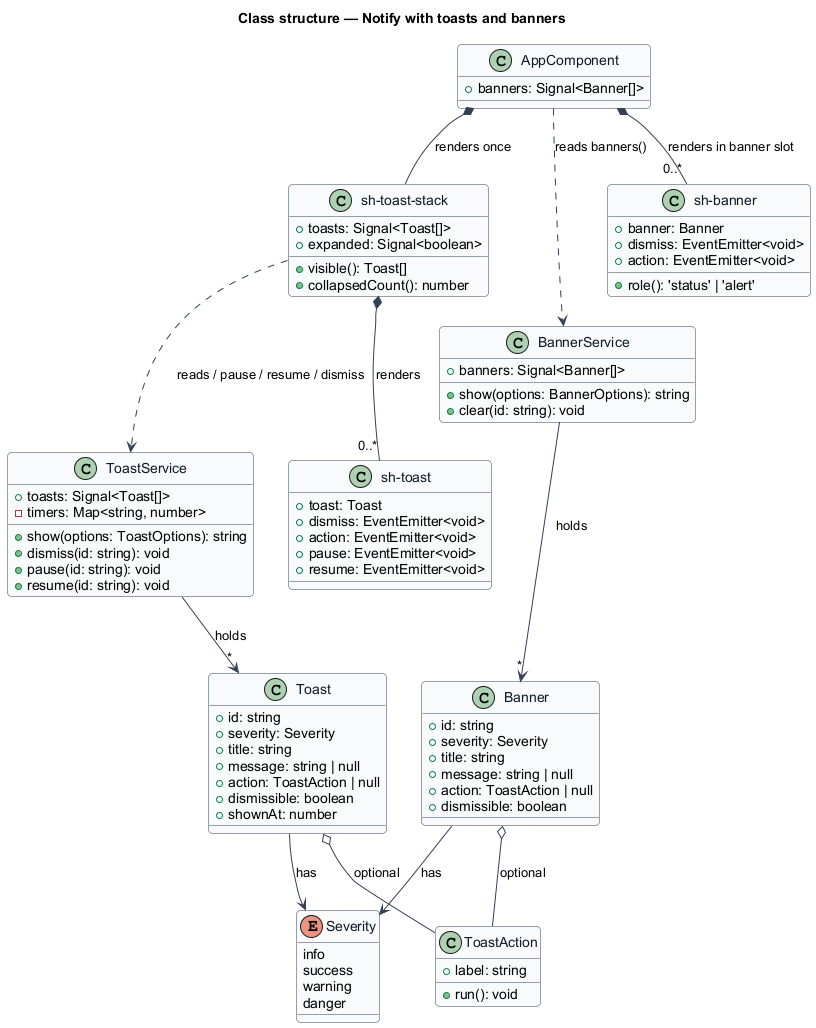

The diagram above was rendered by PlantUML. Its source (embedded in the PNG):
@startuml
skinparam backgroundColor #FFFFFF
skinparam shadowing false
skinparam roundcorner 8
skinparam defaultFontName Arial
skinparam ArrowColor #344054
skinparam class {
  BorderColor #344054
  FontColor #101828
  BackgroundColor #F9FAFB
}
title Class structure — Notify with toasts and banners

enum Severity {
  info
  success
  warning
  danger
}

class ToastAction {
  +label: string
  +run(): void
}

class Toast {
  +id: string
  +severity: Severity
  +title: string
  +message: string | null
  +action: ToastAction | null
  +dismissible: boolean
  +shownAt: number
}

class Banner {
  +id: string
  +severity: Severity
  +title: string
  +message: string | null
  +action: ToastAction | null
  +dismissible: boolean
}

class ToastService {
  +toasts: Signal<Toast[]>
  -timers: Map<string, number>
  +show(options: ToastOptions): string
  +dismiss(id: string): void
  +pause(id: string): void
  +resume(id: string): void
}

class BannerService {
  +banners: Signal<Banner[]>
  +show(options: BannerOptions): string
  +clear(id: string): void
}

class "sh-toast-stack" as ToastStack {
  +toasts: Signal<Toast[]>
  +expanded: Signal<boolean>
  +visible(): Toast[]
  +collapsedCount(): number
}

class "sh-toast" as ToastView {
  +toast: Toast
  +dismiss: EventEmitter<void>
  +action: EventEmitter<void>
  +pause: EventEmitter<void>
  +resume: EventEmitter<void>
}

class "sh-banner" as BannerView {
  +banner: Banner
  +dismiss: EventEmitter<void>
  +action: EventEmitter<void>
  +role(): 'status' | 'alert'
}

class AppComponent {
  +banners: Signal<Banner[]>
}

ToastService --> "*" Toast : holds
BannerService --> "*" Banner : holds
Toast --> Severity : has
Banner --> Severity : has
Toast o-- ToastAction : optional
Banner o-- ToastAction : optional
ToastStack ..> ToastService : reads / pause / resume / dismiss
ToastStack *-- "0..*" ToastView : renders
AppComponent *-- ToastStack : renders once
AppComponent ..> BannerService : reads banners()
AppComponent *-- "0..*" BannerView : renders in banner slot
@enduml